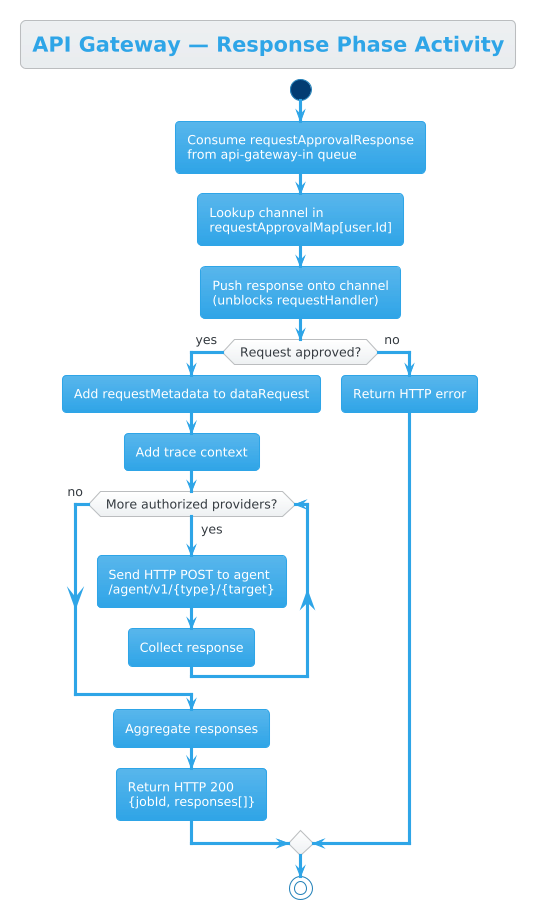

The diagram above was rendered by PlantUML. Its source (embedded in the PNG):
@startuml Activity - API Gateway Response
!theme cerulean

title API Gateway — Response Phase Activity

start

:Consume requestApprovalResponse\nfrom api-gateway-in queue;

:Lookup channel in\nrequestApprovalMap[user.Id];

:Push response onto channel\n(unblocks requestHandler);

if (Request approved?) then (yes)
    :Add requestMetadata to dataRequest;
    :Add trace context;

    while (More authorized providers?) is (yes)
        :Send HTTP POST to agent\n/agent/v1/{type}/{target};
        :Collect response;
    endwhile (no)

    :Aggregate responses;
    :Return HTTP 200\n{jobId, responses[]};
else (no)
    :Return HTTP error;
endif

stop

@enduml